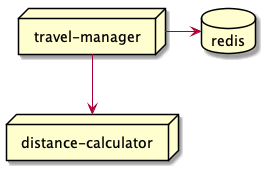

The diagram above was rendered by PlantUML. Its source (embedded in the PNG):
@startuml
skinparam defaultTextAlignment center

node travel_manager as "travel-manager"
node distance_calculator as "distance-calculator"
database redis

travel_manager->redis
travel_manager-down->distance_calculator

@enduml